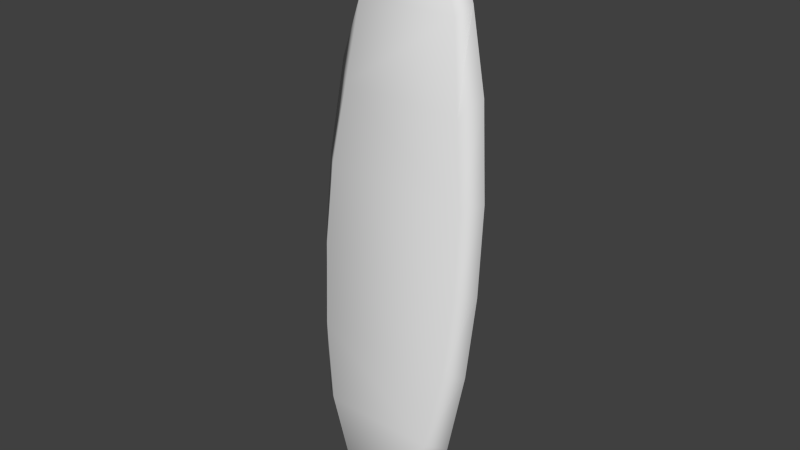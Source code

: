 # Source: Surfboard.blend  (saved by Blender 2.59.0; exported with 4.5.12 LTS)
import bpy
from mathutils import Matrix  # noqa: F401  (used for matrix-valued properties, if any)

bpy.ops.wm.read_factory_settings(use_empty=True)
scene = bpy.context.scene
scene.name = 'Scene'

# ---- collections
col_collection_1 = bpy.data.collections.new('Collection 1'); scene.collection.children.link(col_collection_1)

# ---- materials (node trees are filled in below, after node groups)
mat_initialshadinggroup = bpy.data.materials.new('initialShadingGroup')
mat_initialshadinggroup.alpha_threshold = 0.0
mat_initialshadinggroup.use_transparent_shadow = False
mat_initialshadinggroup.roughness = 0.5
mat_initialshadinggroup.line_color = (0.0, 0.0, 0.0, 1.0)

# ---- material node trees

# ---- world
world_world = bpy.data.worlds.new('World'); scene.world = world_world
world_world.color = (0.05088, 0.05088, 0.05088)
world_world.use_sun_shadow = False
world_world.sun_shadow_jitter_overblur = 0.0
world_world.cycles.sampling_method = 'MANUAL'
world_world.cycles.sample_map_resolution = 256

# ---- meshes
me_pcube5 = bpy.data.meshes.new('pCube5')
me_pcube5.from_pydata([(-0.3634, -0.2157, 0.1119), (0.4427, -0.2157, 0.1119), (0.539, 0.3553, 0.1119), (-0.4598, 0.3553, 0.1119), (-0.4921, 0.9263, 0.1119), (0.5714, 0.9263, 0.1119), (-0.4731, 1.497, 0.1119), (0.5524, 1.497, 0.1119), (-0.3941, 2.068, 0.1119), (0.4734, 2.068, 0.1119), (-0.1336, 3.068, 0.09335), (0.2129, 3.068, 0.09335), (0.03727, 3.173, 0.09508), (-0.3133, 2.639, 0.1119), (-0.1749, 3.146, 0.03118), (-0.3687, 2.716, 0.01962), (0.03965, 3.264, 0.04064), (0.2542, 3.146, 0.03118), (0.3926, 2.639, 0.1119), (0.448, 2.716, 0.01962), (-0.1336, 3.068, -0.0541), (-0.3133, 2.639, -0.07266), (0.05007, 3.182, -0.03623), (0.2129, 3.068, -0.0541), (0.3926, 2.639, -0.07266), (0.4734, 2.068, -0.07266), (-0.3941, 2.068, -0.07266), (-0.4731, 1.497, -0.07266), (0.5524, 1.497, -0.07266), (-0.4921, 0.9263, -0.07266), (0.5714, 0.9263, -0.07266), (-0.4598, 0.3553, -0.07266), (0.539, 0.3553, -0.07266), (0.2565, -0.6492, -0.07266), (0.03965, -0.7958, -0.07266), (-0.1772, -0.6492, -0.07266), (-0.3634, -0.2157, -0.07266), (-0.2714, -0.6808, 0.01962), (-0.4925, -0.2268, 0.01913), (0.03965, -0.8248, 0.01962), (0.3507, -0.6808, 0.01962), (0.4427, -0.2157, -0.07266), (0.5546, -0.2268, 0.01913), (-0.1772, -0.6492, 0.1119), (0.03965, -0.7958, 0.1119), (0.2565, -0.6492, 0.1119), (0.6247, 0.3576, 0.01947), (0.672, 0.9353, 0.03074), (0.6592, 1.552, 0.02809), (0.5841, 2.194, 0.01962), (-0.5746, 0.3576, 0.01947), (-0.5941, 0.9353, 0.03074), (-0.5784, 1.552, 0.02809), (-0.5048, 2.194, 0.01962)], [], [(0, 1, 2, 3), (4, 3, 2, 5), (6, 4, 5, 7), (8, 6, 7, 9), (10, 11, 12), (13, 10, 14, 15), (10, 12, 16, 14), (12, 11, 17, 16), (11, 18, 19, 17), (15, 14, 20, 21), (14, 16, 22, 20), (16, 17, 23, 22), (17, 19, 24, 23), (21, 24, 25, 26), (27, 26, 25, 28), (29, 27, 28, 30), (31, 29, 30, 32), (33, 34, 35), (36, 35, 37, 38), (35, 34, 39, 37), (34, 33, 40, 39), (33, 41, 42, 40), (43, 0, 38, 37), (37, 39, 44, 43), (39, 40, 45, 44), (40, 42, 1, 45), (42, 41, 32, 46), (1, 42, 46, 2), (46, 32, 30, 47), (2, 46, 47, 5), (47, 30, 28, 48), (5, 47, 48, 7), (48, 28, 25, 49), (7, 48, 49, 9), (49, 25, 24, 19), (9, 49, 19, 18), (36, 38, 50, 31), (38, 0, 3, 50), (31, 50, 51, 29), (50, 3, 4, 51), (29, 51, 52, 27), (51, 4, 6, 52), (27, 52, 53, 26), (52, 6, 8, 53), (26, 53, 15, 21), (53, 8, 13, 15), (13, 8, 9, 18), (10, 13, 18, 11), (1, 0, 43, 45), (43, 44, 45), (36, 31, 32, 41), (33, 35, 36, 41), (20, 23, 24, 21), (20, 22, 23)])
me_pcube5.polygons.foreach_set('use_smooth', [True] * 54)
_uv = me_pcube5.uv_layers.new(name='UVTex')
_uv.uv.foreach_set('vector', [0.375, 0.0, 0.625, 0.0, 0.625, 0.05, 0.375, 0.05, 0.375, 0.1, 0.375, 0.05, 0.625, 0.05, 0.625, 0.1, 0.375, 0.15, 0.375, 0.1, 0.625, 0.1, 0.625, 0.15, 0.375, 0.2, 0.375, 0.15, 0.625, 0.15, 0.625, 0.2, 0.4375, 0.25, 0.5625, 0.25, 0.5, 0.25, 0.375, 0.25, 0.4375, 0.25, 0.4375, 0.375, 0.375, 0.375, 0.4375, 0.25, 0.5, 0.25, 0.5, 0.375, 0.4375, 0.375, 0.5, 0.25, 0.5625, 0.25, 0.5625, 0.375, 0.5, 0.375, 0.5625, 0.25, 0.625, 0.25, 0.625, 0.375, 0.5625, 0.375, 0.375, 0.375, 0.4375, 0.375, 0.4375, 0.5, 0.375, 0.5, 0.4375, 0.375, 0.5, 0.375, 0.5, 0.5, 0.4375, 0.5, 0.5, 0.375, 0.5625, 0.375, 0.5625, 0.5, 0.5, 0.5, 0.5625, 0.375, 0.625, 0.375, 0.625, 0.5, 0.5625, 0.5, 0.375, 0.5, 0.625, 0.5, 0.625, 0.55, 0.375, 0.55, 0.375, 0.6, 0.375, 0.55, 0.625, 0.55, 0.625, 0.6, 0.375, 0.65, 0.375, 0.6, 0.625, 0.6, 0.625, 0.65, 0.375, 0.7, 0.375, 0.65, 0.625, 0.65, 0.625, 0.7, 0.5625, 0.75, 0.5, 0.75, 0.4375, 0.75, 0.375, 0.75, 0.4375, 0.75, 0.4375, 0.875, 0.375, 0.875, 0.4375, 0.75, 0.5, 0.75, 0.5, 0.875, 0.4375, 0.875, 0.5, 0.75, 0.5625, 0.75, 0.5625, 0.875, 0.5, 0.875, 0.5625, 0.75, 0.625, 0.75, 0.625, 0.875, 0.5625, 0.875, 0.4375, 1.0, 0.375, 1.0, 0.375, 0.875, 0.4375, 0.875, 0.4375, 0.875, 0.5, 0.875, 0.5, 1.0, 0.4375, 1.0, 0.5, 0.875, 0.5625, 0.875, 0.5625, 1.0, 0.5, 1.0, 0.5625, 0.875, 0.625, 0.875, 0.625, 1.0, 0.5625, 1.0, 0.75, 0.0, 0.875, 0.0, 0.875, 0.05, 0.75, 0.05, 0.625, 0.0, 0.75, 0.0, 0.75, 0.05, 0.625, 0.05, 0.75, 0.05, 0.875, 0.05, 0.875, 0.1, 0.75, 0.1, 0.625, 0.05, 0.75, 0.05, 0.75, 0.1, 0.625, 0.1, 0.75, 0.1, 0.875, 0.1, 0.875, 0.15, 0.75, 0.15, 0.625, 0.1, 0.75, 0.1, 0.75, 0.15, 0.625, 0.15, 0.75, 0.15, 0.875, 0.15, 0.875, 0.2, 0.75, 0.2, 0.625, 0.15, 0.75, 0.15, 0.75, 0.2, 0.625, 0.2, 0.75, 0.2, 0.875, 0.2, 0.875, 0.25, 0.75, 0.25, 0.625, 0.2, 0.75, 0.2, 0.75, 0.25, 0.625, 0.25, 0.125, 0.0, 0.25, 0.0, 0.25, 0.05, 0.125, 0.05, 0.25, 0.0, 0.375, 0.0, 0.375, 0.05, 0.25, 0.05, 0.125, 0.05, 0.25, 0.05, 0.25, 0.1, 0.125, 0.1, 0.25, 0.05, 0.375, 0.05, 0.375, 0.1, 0.25, 0.1, 0.125, 0.1, 0.25, 0.1, 0.25, 0.15, 0.125, 0.15, 0.25, 0.1, 0.375, 0.1, 0.375, 0.15, 0.25, 0.15, 0.125, 0.15, 0.25, 0.15, 0.25, 0.2, 0.125, 0.2, 0.25, 0.15, 0.375, 0.15, 0.375, 0.2, 0.25, 0.2, 0.125, 0.2, 0.25, 0.2, 0.25, 0.25, 0.125, 0.25, 0.25, 0.2, 0.375, 0.2, 0.375, 0.25, 0.25, 0.25, 0.375, 0.25, 0.375, 0.2, 0.625, 0.2, 0.625, 0.25, 0.4375, 0.25, 0.375, 0.25, 0.625, 0.25, 0.5625, 0.25, 0.625, 0.0, 0.375, 0.0, 0.4375, 0.0, 0.5625, 0.0, 0.4375, 0.0, 0.5, 0.0, 0.5625, 0.0, 0.375, 0.75, 0.375, 0.7, 0.625, 0.7, 0.625, 0.75, 0.5625, 0.75, 0.4375, 0.75, 0.375, 0.75, 0.625, 0.75, 0.0, 0.0, 0.0, 1.0, 1.0, 1.0, 1.0, 0.0, 0.0, 0.0, 1.0, 0.0, 1.0, 1.0])
me_pcube5.materials.append(mat_initialshadinggroup)
me_pcube5.use_remesh_preserve_volume = False
me_pcube5.use_remesh_preserve_attributes = False
me_pcube5.use_mirror_vertex_groups = False
me_pcube5.update()

# ---- objects
ob_mesh_010 = bpy.data.objects.new('Mesh.010', me_pcube5)

# ---- transforms, parenting, visibility, modifiers, constraints
ob_mesh_010.location = (0.0, -3.579, -2.732)
ob_mesh_010.rotation_euler = (1.658, -0.01372, 3.142)
ob_mesh_010.scale = (49.32, 49.32, 49.32)
ob_mesh_010.lineart.crease_threshold = 0.0

# ---- collection membership
col_collection_1.objects.link(ob_mesh_010)

# ---- scene / render settings (as saved in the file)
scene.frame_start = 1; scene.frame_end = 250; scene.frame_set(113)
scene.render.engine = 'BLENDER_EEVEE_NEXT'
scene.render.image_settings.color_mode = 'RGB'
scene.render.image_settings.compression = 90
scene.render.resolution_percentage = 50
scene.render.dither_intensity = 0.0
scene.render.bake_margin = 2
scene.render.bake_bias = 0.0
scene.cycles.use_denoising = False
scene.cycles.samples = 10
scene.cycles.sampling_pattern = 'TABULATED_SOBOL'
scene.cycles.light_sampling_threshold = 0.0
scene.cycles.use_adaptive_sampling = False
scene.cycles.use_light_tree = False
scene.cycles.blur_glossy = 0.0
scene.cycles.volume_bounces = 1
scene.cycles.pixel_filter_type = 'GAUSSIAN'
scene.cycles.sample_clamp_indirect = 0.0
scene.view_settings.view_transform = 'Standard'
bpy.context.view_layer.update()

# ---- added for rendering (the .blend has no active camera and no usable light): camera, sun
cam_auto = bpy.data.cameras.new('AutoCamera')
cam_auto.lens = 50.0
cam_auto.sensor_width = 36.0
cam_auto.clip_end = 3482.38
ob_auto_camera = bpy.data.objects.new('AutoCamera', cam_auto)
scene.collection.objects.link(ob_auto_camera)
ob_auto_camera.location = (197.328, -235.484, 215.883)
ob_auto_camera.rotation_euler = (1.09748, -7.21219e-08, 0.694738)
scene.camera = ob_auto_camera
light_auto_sun = bpy.data.lights.new('AutoSun', 'SUN')
light_auto_sun.energy = 3.0
light_auto_sun.angle = 0.0523599
ob_auto_sun = bpy.data.objects.new('AutoSun', light_auto_sun)
scene.collection.objects.link(ob_auto_sun)
ob_auto_sun.rotation_euler = (0.872665, 0.174533, 0.523599)
bpy.context.view_layer.update()
